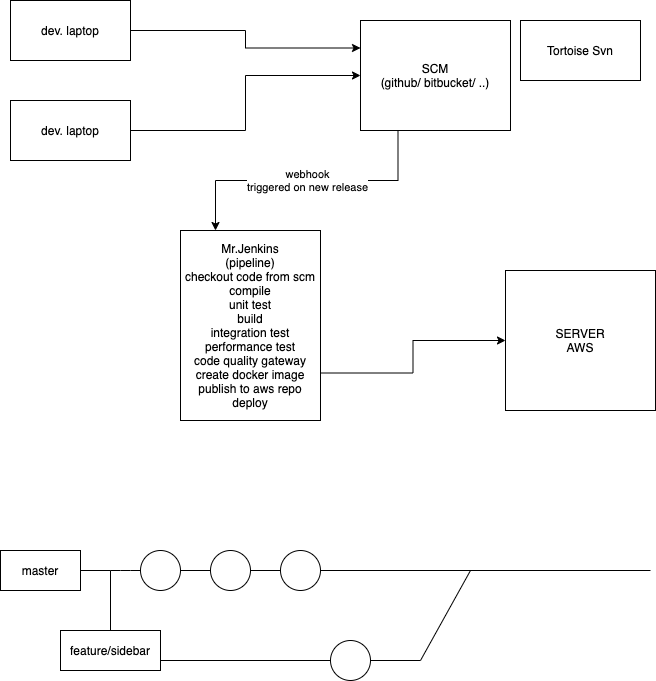

The diagram above was exported from draw.io. Its source (the exported page's mxGraphModel, read from the mxfile embedded in the PNG):
<mxGraphModel dx="912" dy="762" grid="1" gridSize="10" guides="1" tooltips="1" connect="1" arrows="1" fold="1" page="1" pageScale="1" pageWidth="827" pageHeight="1169" math="0" shadow="0">
  <root>
    <mxCell id="0" />
    <mxCell id="1" parent="0" />
    <mxCell id="2" style="edgeStyle=orthogonalEdgeStyle;rounded=0;orthogonalLoop=1;jettySize=auto;html=1;exitX=1;exitY=0.5;exitDx=0;exitDy=0;entryX=0;entryY=0.25;entryDx=0;entryDy=0;" edge="1" parent="1" source="3" target="7">
      <mxGeometry relative="1" as="geometry" />
    </mxCell>
    <mxCell id="3" value="dev. laptop" style="rounded=0;whiteSpace=wrap;html=1;" vertex="1" parent="1">
      <mxGeometry x="110" y="70" width="120" height="60" as="geometry" />
    </mxCell>
    <mxCell id="4" style="edgeStyle=orthogonalEdgeStyle;rounded=0;orthogonalLoop=1;jettySize=auto;html=1;exitX=1;exitY=0.5;exitDx=0;exitDy=0;" edge="1" parent="1" source="5" target="7">
      <mxGeometry relative="1" as="geometry" />
    </mxCell>
    <mxCell id="5" value="dev. laptop" style="rounded=0;whiteSpace=wrap;html=1;" vertex="1" parent="1">
      <mxGeometry x="110" y="170" width="120" height="60" as="geometry" />
    </mxCell>
    <mxCell id="6" value="webhook&lt;br&gt;triggered on new release" style="edgeStyle=orthogonalEdgeStyle;rounded=0;orthogonalLoop=1;jettySize=auto;html=1;exitX=0.25;exitY=1;exitDx=0;exitDy=0;entryX=0.25;entryY=0;entryDx=0;entryDy=0;" edge="1" parent="1" source="7" target="11">
      <mxGeometry relative="1" as="geometry" />
    </mxCell>
    <mxCell id="7" value="SCM&lt;br&gt;(github/ bitbucket/ ..)" style="rounded=0;whiteSpace=wrap;html=1;" vertex="1" parent="1">
      <mxGeometry x="460" y="90" width="150" height="110" as="geometry" />
    </mxCell>
    <mxCell id="8" value="Tortoise Svn" style="rounded=0;whiteSpace=wrap;html=1;" vertex="1" parent="1">
      <mxGeometry x="620" y="90" width="120" height="60" as="geometry" />
    </mxCell>
    <mxCell id="9" value="SERVER&lt;br&gt;AWS" style="rounded=0;whiteSpace=wrap;html=1;" vertex="1" parent="1">
      <mxGeometry x="605" y="340" width="150" height="140" as="geometry" />
    </mxCell>
    <mxCell id="10" style="edgeStyle=orthogonalEdgeStyle;rounded=0;orthogonalLoop=1;jettySize=auto;html=1;exitX=1;exitY=0.75;exitDx=0;exitDy=0;entryX=0;entryY=0.5;entryDx=0;entryDy=0;" edge="1" parent="1" source="11" target="9">
      <mxGeometry relative="1" as="geometry" />
    </mxCell>
    <mxCell id="11" value="Mr.Jenkins&lt;br&gt;(pipeline)&lt;br&gt;checkout code from scm&lt;br&gt;compile&lt;br&gt;unit test&lt;br&gt;build&lt;br&gt;integration test&lt;br&gt;performance test&lt;br&gt;code quality gateway&lt;br&gt;create docker image&lt;br&gt;publish to aws repo&lt;br&gt;deploy" style="rounded=0;whiteSpace=wrap;html=1;" vertex="1" parent="1">
      <mxGeometry x="280" y="300" width="140" height="190" as="geometry" />
    </mxCell>
    <mxCell id="12" value="master" style="rounded=0;whiteSpace=wrap;html=1;" vertex="1" parent="1">
      <mxGeometry x="100" y="620" width="80" height="40" as="geometry" />
    </mxCell>
    <mxCell id="13" value="" style="endArrow=none;html=1;exitX=1;exitY=0.5;exitDx=0;exitDy=0;startArrow=none;" edge="1" parent="1" source="14">
      <mxGeometry width="50" height="50" relative="1" as="geometry">
        <mxPoint x="240" y="670" as="sourcePoint" />
        <mxPoint x="750" y="640" as="targetPoint" />
      </mxGeometry>
    </mxCell>
    <mxCell id="14" value="" style="ellipse;whiteSpace=wrap;html=1;" vertex="1" parent="1">
      <mxGeometry x="310" y="620" width="40" height="40" as="geometry" />
    </mxCell>
    <mxCell id="15" value="" style="endArrow=none;html=1;exitX=1;exitY=0.5;exitDx=0;exitDy=0;" edge="1" parent="1" source="12" target="14">
      <mxGeometry width="50" height="50" relative="1" as="geometry">
        <mxPoint x="180" y="640" as="sourcePoint" />
        <mxPoint x="750" y="640" as="targetPoint" />
        <Array as="points">
          <mxPoint x="220" y="640" />
        </Array>
      </mxGeometry>
    </mxCell>
    <mxCell id="16" value="" style="ellipse;whiteSpace=wrap;html=1;" vertex="1" parent="1">
      <mxGeometry x="380" y="620" width="40" height="40" as="geometry" />
    </mxCell>
    <mxCell id="17" value="" style="endArrow=none;html=1;" edge="1" parent="1">
      <mxGeometry width="50" height="50" relative="1" as="geometry">
        <mxPoint x="210" y="730" as="sourcePoint" />
        <mxPoint x="210" y="640" as="targetPoint" />
      </mxGeometry>
    </mxCell>
    <mxCell id="18" value="" style="endArrow=none;html=1;" edge="1" parent="1">
      <mxGeometry width="50" height="50" relative="1" as="geometry">
        <mxPoint x="210" y="730" as="sourcePoint" />
        <mxPoint x="520" y="730" as="targetPoint" />
      </mxGeometry>
    </mxCell>
    <mxCell id="19" value="feature/sidebar" style="rounded=0;whiteSpace=wrap;html=1;" vertex="1" parent="1">
      <mxGeometry x="160" y="700" width="100" height="40" as="geometry" />
    </mxCell>
    <mxCell id="20" value="" style="ellipse;whiteSpace=wrap;html=1;" vertex="1" parent="1">
      <mxGeometry x="430" y="710" width="40" height="40" as="geometry" />
    </mxCell>
    <mxCell id="21" value="" style="endArrow=none;html=1;" edge="1" parent="1">
      <mxGeometry width="50" height="50" relative="1" as="geometry">
        <mxPoint x="520" y="730" as="sourcePoint" />
        <mxPoint x="570" y="640" as="targetPoint" />
      </mxGeometry>
    </mxCell>
    <mxCell id="22" value="" style="ellipse;whiteSpace=wrap;html=1;" vertex="1" parent="1">
      <mxGeometry x="240" y="620" width="40" height="40" as="geometry" />
    </mxCell>
  </root>
</mxGraphModel>